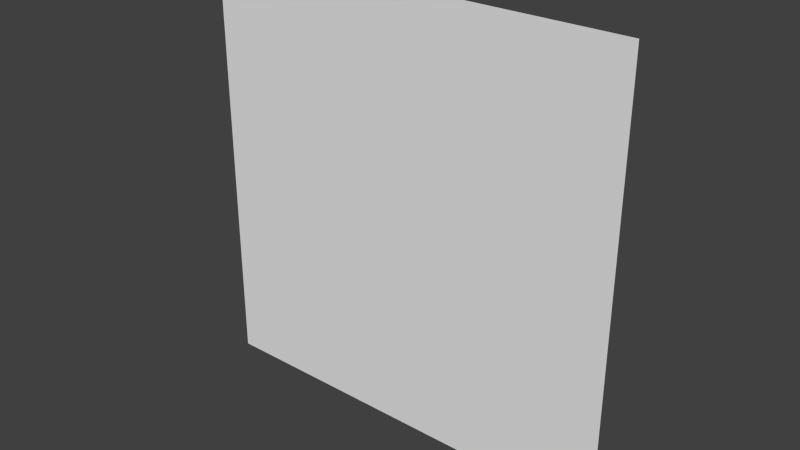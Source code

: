 # Source: Plane.blend  (saved by Blender 2.66.1; exported with 4.5.12 LTS)
import bpy
from mathutils import Matrix  # noqa: F401  (used for matrix-valued properties, if any)

bpy.ops.wm.read_factory_settings(use_empty=True)
scene = bpy.context.scene
scene.name = 'Scene'

# ---- collections
col_collection_1 = bpy.data.collections.new('Collection 1'); scene.collection.children.link(col_collection_1)

# ---- materials (node trees are filled in below, after node groups)
mat_null = bpy.data.materials.new('(null)')
mat_null.alpha_threshold = 0.0
mat_null.use_transparent_shadow = False
mat_null.roughness = 0.5
mat_null.line_color = (0.0, 0.0, 0.0, 1.0)

# ---- material node trees

# ---- world
world_world = bpy.data.worlds.new('World'); scene.world = world_world
world_world.color = (0.05088, 0.05088, 0.05088)
world_world.use_sun_shadow = False
world_world.sun_shadow_jitter_overblur = 0.0
world_world.cycles.sampling_method = 'MANUAL'
world_world.cycles.sample_map_resolution = 256

# ---- meshes
me_plane = bpy.data.meshes.new('Plane')
me_plane.from_pydata([(0.5, 0.5, -1.192e-07), (-0.5, 0.5, -2.066e-07), (-0.5, -0.5, 1.192e-07), (0.5, -0.5, 2.066e-07)], [], [(0, 1, 2, 3)])
_uv = me_plane.uv_layers.new(name='UVMap')
_uv.uv.foreach_set('vector', [1.0, 1.0, 0.0, 1.0, 0.0, 0.0, 1.0, 0.0])
me_plane.materials.append(mat_null)
me_plane.use_remesh_preserve_volume = False
me_plane.use_remesh_preserve_attributes = False
me_plane.use_mirror_vertex_groups = False
me_plane.update()

# ---- objects
ob_plane = bpy.data.objects.new('Plane', me_plane)

# ---- transforms, parenting, visibility, modifiers, constraints
ob_plane.location = (0.0, 0.0, 0.0)
ob_plane.rotation_euler = (1.571, -0.0, 0.0)
ob_plane.lineart.crease_threshold = 0.0

# ---- collection membership
col_collection_1.objects.link(ob_plane)

# ---- scene / render settings (as saved in the file)
scene.frame_start = 1; scene.frame_end = 250; scene.frame_set(1)
scene.render.engine = 'BLENDER_EEVEE_NEXT'
scene.render.image_settings.color_mode = 'RGB'
scene.render.image_settings.compression = 90
scene.render.resolution_percentage = 50
scene.render.dither_intensity = 0.0
scene.render.bake_margin = 2
scene.cycles.use_denoising = False
scene.cycles.samples = 10
scene.cycles.sampling_pattern = 'TABULATED_SOBOL'
scene.cycles.light_sampling_threshold = 0.0
scene.cycles.use_adaptive_sampling = False
scene.cycles.use_light_tree = False
scene.cycles.blur_glossy = 0.0
scene.cycles.volume_bounces = 1
scene.cycles.pixel_filter_type = 'GAUSSIAN'
scene.cycles.sample_clamp_indirect = 0.0
scene.view_settings.view_transform = 'Standard'
bpy.context.view_layer.update()

# ---- added for rendering (the .blend has no active camera and no usable light): camera, sun
cam_auto = bpy.data.cameras.new('AutoCamera')
cam_auto.lens = 50.0
cam_auto.sensor_width = 36.0
cam_auto.clip_end = 1000.0
ob_auto_camera = bpy.data.objects.new('AutoCamera', cam_auto)
scene.collection.objects.link(ob_auto_camera)
ob_auto_camera.location = (1.30847, -1.57016, 1.04677)
ob_auto_camera.rotation_euler = (1.09748, -7.21219e-08, 0.694738)
scene.camera = ob_auto_camera
light_auto_sun = bpy.data.lights.new('AutoSun', 'SUN')
light_auto_sun.energy = 3.0
light_auto_sun.angle = 0.0523599
ob_auto_sun = bpy.data.objects.new('AutoSun', light_auto_sun)
scene.collection.objects.link(ob_auto_sun)
ob_auto_sun.rotation_euler = (0.872665, 0.174533, 0.523599)
bpy.context.view_layer.update()
